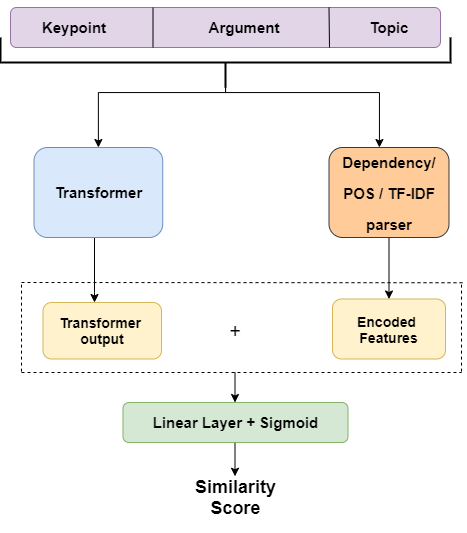

The diagram above was exported from draw.io. Its source (the exported page's mxGraphModel, read from the mxfile embedded in the PNG):
<mxGraphModel dx="1221" dy="575" grid="1" gridSize="10" guides="1" tooltips="1" connect="1" arrows="1" fold="1" page="1" pageScale="1" pageWidth="827" pageHeight="1169" background="#FFFFFF" math="0" shadow="0">
  <root>
    <mxCell id="0" />
    <mxCell id="1" parent="0" />
    <mxCell id="ycF7TgLjv6d94WjgoV4k-70" value="" style="edgeStyle=orthogonalEdgeStyle;rounded=0;orthogonalLoop=1;jettySize=auto;html=1;fontFamily=Helvetica;fontSize=23;" parent="1" source="ycF7TgLjv6d94WjgoV4k-1" target="ycF7TgLjv6d94WjgoV4k-53" edge="1">
      <mxGeometry relative="1" as="geometry">
        <Array as="points">
          <mxPoint x="283" y="390" />
          <mxPoint x="283" y="390" />
        </Array>
      </mxGeometry>
    </mxCell>
    <mxCell id="ycF7TgLjv6d94WjgoV4k-1" value="&lt;b&gt;&lt;font style=&quot;font-size: 15px&quot;&gt;Transformer&lt;/font&gt;&lt;/b&gt;" style="rounded=1;whiteSpace=wrap;html=1;fillColor=#dae8fc;strokeColor=#6c8ebf;" parent="1" vertex="1">
      <mxGeometry x="222.5" y="245" width="128.75" height="90" as="geometry" />
    </mxCell>
    <mxCell id="ycF7TgLjv6d94WjgoV4k-53" value="&lt;b style=&quot;font-size: 14px&quot;&gt;Transformer &lt;br&gt;output&lt;/b&gt;" style="rounded=1;whiteSpace=wrap;html=1;fillColor=#fff2cc;strokeColor=#d6b656;" parent="1" vertex="1">
      <mxGeometry x="231.5" y="400" width="118.5" height="56.5" as="geometry" />
    </mxCell>
    <mxCell id="ycF7TgLjv6d94WjgoV4k-54" value="&lt;b style=&quot;font-size: 14px&quot;&gt;Encoded &lt;br&gt;Features&lt;/b&gt;" style="rounded=1;whiteSpace=wrap;html=1;fillColor=#fff2cc;strokeColor=#d6b656;" parent="1" vertex="1">
      <mxGeometry x="521" y="396.5" width="113" height="60" as="geometry" />
    </mxCell>
    <mxCell id="5fmlL2mppO8CW-Ar2Q7r-38" value="" style="edgeStyle=orthogonalEdgeStyle;rounded=0;orthogonalLoop=1;jettySize=auto;html=1;fontSize=15;" parent="1" source="ycF7TgLjv6d94WjgoV4k-67" target="ycF7TgLjv6d94WjgoV4k-54" edge="1">
      <mxGeometry relative="1" as="geometry" />
    </mxCell>
    <mxCell id="ycF7TgLjv6d94WjgoV4k-67" value="&lt;font style=&quot;line-height: 130%&quot;&gt;&lt;span style=&quot;font-size: 15px&quot;&gt;&lt;b&gt;Dependency/ POS / TF-IDF parser&lt;/b&gt;&lt;/span&gt;&lt;br&gt;&lt;/font&gt;" style="rounded=1;whiteSpace=wrap;html=1;fontFamily=Helvetica;fontSize=23;fillColor=#ffcc99;strokeColor=#36393d;" parent="1" vertex="1">
      <mxGeometry x="517.5" y="245" width="120" height="90" as="geometry" />
    </mxCell>
    <mxCell id="8XsAEZWpGz3ytLJvEJCU-3" value="" style="edgeStyle=orthogonalEdgeStyle;rounded=0;orthogonalLoop=1;jettySize=auto;html=1;fontFamily=Helvetica;fontSize=23;" parent="1" edge="1">
      <mxGeometry relative="1" as="geometry">
        <mxPoint x="423.5" y="540" as="sourcePoint" />
        <mxPoint x="423.5" y="573.75" as="targetPoint" />
      </mxGeometry>
    </mxCell>
    <mxCell id="8XsAEZWpGz3ytLJvEJCU-8" value="&lt;font size=&quot;1&quot;&gt;&lt;b style=&quot;font-size: 18px&quot;&gt;Similarity Score&lt;/b&gt;&lt;/font&gt;" style="text;html=1;strokeColor=none;fillColor=none;align=center;verticalAlign=middle;whiteSpace=wrap;rounded=0;" parent="1" vertex="1">
      <mxGeometry x="376.5" y="560" width="95" height="70" as="geometry" />
    </mxCell>
    <mxCell id="5fmlL2mppO8CW-Ar2Q7r-1" value="" style="rounded=1;whiteSpace=wrap;html=1;fillColor=#e1d5e7;strokeColor=#9673a6;" parent="1" vertex="1">
      <mxGeometry x="199" y="105" width="430" height="40" as="geometry" />
    </mxCell>
    <mxCell id="5fmlL2mppO8CW-Ar2Q7r-13" value="Keypoint" style="text;html=1;strokeColor=none;fillColor=none;align=center;verticalAlign=middle;whiteSpace=wrap;rounded=0;fontStyle=1;strokeWidth=15;perimeterSpacing=0;fontSize=15;" parent="1" vertex="1">
      <mxGeometry x="222.5" y="105" width="80" height="40" as="geometry" />
    </mxCell>
    <mxCell id="5fmlL2mppO8CW-Ar2Q7r-14" value="Argument" style="text;html=1;strokeColor=none;fillColor=none;align=center;verticalAlign=middle;whiteSpace=wrap;rounded=0;fontSize=15;fontStyle=1" parent="1" vertex="1">
      <mxGeometry x="392.5" y="100" width="80" height="50" as="geometry" />
    </mxCell>
    <mxCell id="5fmlL2mppO8CW-Ar2Q7r-15" value="Topic" style="text;html=1;strokeColor=none;fillColor=none;align=center;verticalAlign=middle;whiteSpace=wrap;rounded=0;fontSize=15;fontStyle=1" parent="1" vertex="1">
      <mxGeometry x="527.5" y="105" width="100" height="40" as="geometry" />
    </mxCell>
    <mxCell id="5fmlL2mppO8CW-Ar2Q7r-19" value="" style="endArrow=none;html=1;fontSize=15;" parent="1" edge="1">
      <mxGeometry width="50" height="50" relative="1" as="geometry">
        <mxPoint x="341.5" y="145" as="sourcePoint" />
        <mxPoint x="341.5" y="105" as="targetPoint" />
      </mxGeometry>
    </mxCell>
    <mxCell id="5fmlL2mppO8CW-Ar2Q7r-20" value="" style="endArrow=none;html=1;fontSize=15;" parent="1" edge="1">
      <mxGeometry width="50" height="50" relative="1" as="geometry">
        <mxPoint x="518" y="145" as="sourcePoint" />
        <mxPoint x="517.5" y="105" as="targetPoint" />
      </mxGeometry>
    </mxCell>
    <mxCell id="5fmlL2mppO8CW-Ar2Q7r-27" style="edgeStyle=orthogonalEdgeStyle;rounded=0;orthogonalLoop=1;jettySize=auto;html=1;exitX=0;exitY=0.5;exitDx=0;exitDy=0;exitPerimeter=0;fontSize=15;" parent="1" source="5fmlL2mppO8CW-Ar2Q7r-23" target="ycF7TgLjv6d94WjgoV4k-67" edge="1">
      <mxGeometry relative="1" as="geometry">
        <Array as="points">
          <mxPoint x="414" y="190" />
          <mxPoint x="568" y="190" />
        </Array>
      </mxGeometry>
    </mxCell>
    <mxCell id="zxKc7v5HgU8cn8_2kvkF-5" value="" style="edgeStyle=orthogonalEdgeStyle;rounded=0;orthogonalLoop=1;jettySize=auto;html=1;entryX=0.5;entryY=0;entryDx=0;entryDy=0;" edge="1" parent="1" source="5fmlL2mppO8CW-Ar2Q7r-23" target="ycF7TgLjv6d94WjgoV4k-1">
      <mxGeometry relative="1" as="geometry">
        <mxPoint x="282.5" y="240" as="targetPoint" />
        <Array as="points">
          <mxPoint x="414" y="190" />
          <mxPoint x="287" y="190" />
        </Array>
      </mxGeometry>
    </mxCell>
    <mxCell id="5fmlL2mppO8CW-Ar2Q7r-23" value="" style="strokeWidth=2;html=1;shape=mxgraph.flowchart.annotation_2;align=left;labelPosition=right;pointerEvents=1;fontSize=15;direction=north;" parent="1" vertex="1">
      <mxGeometry x="189" y="135" width="450" height="50" as="geometry" />
    </mxCell>
    <mxCell id="5fmlL2mppO8CW-Ar2Q7r-25" style="edgeStyle=orthogonalEdgeStyle;rounded=0;orthogonalLoop=1;jettySize=auto;html=1;exitX=0;exitY=0.5;exitDx=0;exitDy=0;exitPerimeter=0;fontSize=15;" parent="1" source="5fmlL2mppO8CW-Ar2Q7r-23" target="5fmlL2mppO8CW-Ar2Q7r-23" edge="1">
      <mxGeometry relative="1" as="geometry" />
    </mxCell>
    <mxCell id="5fmlL2mppO8CW-Ar2Q7r-28" value="Linear Layer + Sigmoid" style="rounded=1;whiteSpace=wrap;html=1;fontSize=15;strokeWidth=1;fontStyle=1;fillColor=#d5e8d4;strokeColor=#82b366;" parent="1" vertex="1">
      <mxGeometry x="311.5" y="500" width="225" height="40" as="geometry" />
    </mxCell>
    <mxCell id="5fmlL2mppO8CW-Ar2Q7r-37" value="&lt;font style=&quot;font-size: 20px&quot;&gt;+&lt;/font&gt;" style="text;html=1;strokeColor=none;fillColor=none;align=center;verticalAlign=middle;whiteSpace=wrap;rounded=0;fontSize=15;" parent="1" vertex="1">
      <mxGeometry x="404" y="418.25" width="40" height="20" as="geometry" />
    </mxCell>
    <mxCell id="5fmlL2mppO8CW-Ar2Q7r-39" value="" style="endArrow=none;dashed=1;html=1;fontSize=15;" parent="1" edge="1">
      <mxGeometry width="50" height="50" relative="1" as="geometry">
        <mxPoint x="210" y="470" as="sourcePoint" />
        <mxPoint x="650" y="470" as="targetPoint" />
      </mxGeometry>
    </mxCell>
    <mxCell id="5fmlL2mppO8CW-Ar2Q7r-40" value="" style="endArrow=none;dashed=1;html=1;fontSize=15;" parent="1" edge="1">
      <mxGeometry width="50" height="50" relative="1" as="geometry">
        <mxPoint x="650" y="469.13" as="sourcePoint" />
        <mxPoint x="650" y="380" as="targetPoint" />
      </mxGeometry>
    </mxCell>
    <mxCell id="5fmlL2mppO8CW-Ar2Q7r-41" value="" style="endArrow=none;dashed=1;html=1;fontSize=15;" parent="1" edge="1">
      <mxGeometry width="50" height="50" relative="1" as="geometry">
        <mxPoint x="210" y="469.13" as="sourcePoint" />
        <mxPoint x="210" y="380" as="targetPoint" />
      </mxGeometry>
    </mxCell>
    <mxCell id="5fmlL2mppO8CW-Ar2Q7r-42" value="" style="endArrow=none;dashed=1;html=1;fontSize=15;" parent="1" edge="1">
      <mxGeometry width="50" height="50" relative="1" as="geometry">
        <mxPoint x="210" y="380" as="sourcePoint" />
        <mxPoint x="652.5" y="380.25" as="targetPoint" />
      </mxGeometry>
    </mxCell>
    <mxCell id="5fmlL2mppO8CW-Ar2Q7r-43" value="" style="endArrow=classic;html=1;fontSize=15;" parent="1" edge="1">
      <mxGeometry width="50" height="50" relative="1" as="geometry">
        <mxPoint x="423.5" y="470" as="sourcePoint" />
        <mxPoint x="423.5" y="500" as="targetPoint" />
      </mxGeometry>
    </mxCell>
  </root>
</mxGraphModel>